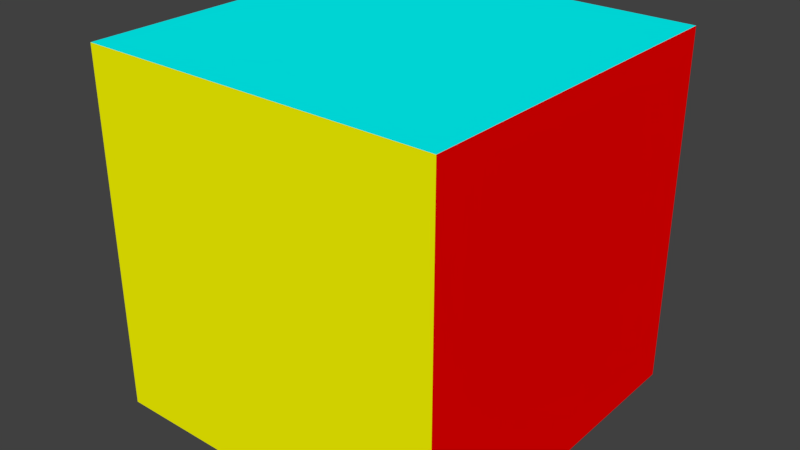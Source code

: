 # Source: color-cube.blend  (saved by Blender 2.78.0; exported with 4.5.12 LTS)
import bpy
from mathutils import Matrix  # noqa: F401  (used for matrix-valued properties, if any)

bpy.ops.wm.read_factory_settings(use_empty=True)
scene = bpy.context.scene
scene.name = 'Scene'

# ---- collections
col_collection_1 = bpy.data.collections.new('Collection 1'); scene.collection.children.link(col_collection_1)

# ---- materials (node trees are filled in below, after node groups)
mat_red = bpy.data.materials.new('red')
mat_red.alpha_threshold = 0.0
mat_red.use_transparent_shadow = False
mat_red.diffuse_color = (1.0, 0.0, 0.0, 1.0)
mat_red.roughness = 0.5
mat_red.line_color = (0.0, 0.0, 0.0, 1.0)
mat_back = bpy.data.materials.new('back')
mat_back.alpha_threshold = 0.0
mat_back.use_transparent_shadow = False
mat_back.diffuse_color = (0.0, 0.0, 1.0, 1.0)
mat_back.roughness = 0.5
mat_left = bpy.data.materials.new('left')
mat_left.alpha_threshold = 0.0
mat_left.use_transparent_shadow = False
mat_left.diffuse_color = (0.0, 1.0, 0.0, 1.0)
mat_left.roughness = 0.5
mat_front = bpy.data.materials.new('front')
mat_front.alpha_threshold = 0.0
mat_front.use_transparent_shadow = False
mat_front.diffuse_color = (1.0, 1.0, 0.0, 1.0)
mat_front.roughness = 0.5
mat_top = bpy.data.materials.new('top')
mat_top.alpha_threshold = 0.0
mat_top.use_transparent_shadow = False
mat_top.diffuse_color = (0.0, 1.0, 1.0, 1.0)
mat_top.roughness = 0.5
mat_bottom = bpy.data.materials.new('bottom')
mat_bottom.alpha_threshold = 0.0
mat_bottom.use_transparent_shadow = False
mat_bottom.diffuse_color = (1.0, 0.0, 1.0, 1.0)
mat_bottom.roughness = 0.5

# ---- material node trees

# ---- world
world_world = bpy.data.worlds.new('World'); scene.world = world_world
world_world.color = (0.05088, 0.05088, 0.05088)
world_world.use_sun_shadow = False
world_world.sun_shadow_jitter_overblur = 0.0
world_world.cycles.sampling_method = 'MANUAL'

# ---- meshes
me_cube = bpy.data.meshes.new('cube')
me_cube.from_pydata([(1.0, 1.0, -1.0), (1.0, -1.0, -1.0), (-1.0, -1.0, -1.0), (-1.0, 1.0, -1.0), (1.0, 1.0, 1.0), (1.0, -1.0, 1.0), (-1.0, -1.0, 1.0), (-1.0, 1.0, 1.0)], [], [(0, 1, 2, 3), (4, 7, 6, 5), (0, 4, 5, 1), (1, 5, 6, 2), (2, 6, 7, 3), (4, 0, 3, 7)])
me_cube.polygons.foreach_set('material_index', [5, 4, 0, 3, 2, 1])
me_cube.materials.append(mat_red)
me_cube.materials.append(mat_back)
me_cube.materials.append(mat_left)
me_cube.materials.append(mat_front)
me_cube.materials.append(mat_top)
me_cube.materials.append(mat_bottom)
me_cube.use_remesh_preserve_volume = False
me_cube.use_remesh_preserve_attributes = False
me_cube.use_mirror_vertex_groups = False
me_cube.update()

# ---- objects
ob_cube = bpy.data.objects.new('cube', me_cube)

# ---- transforms, parenting, visibility, modifiers, constraints
ob_cube.location = (0.0, 0.0, 0.0)
ob_cube.scale = (0.5, 0.5, 0.5)
ob_cube.lock_rotations_4d = False
ob_cube.empty_display_type = 'ARROWS'
ob_cube.lineart.crease_threshold = 0.0

# ---- collection membership
col_collection_1.objects.link(ob_cube)

# ---- scene / render settings (as saved in the file)
scene.frame_start = 1; scene.frame_end = 250; scene.frame_set(1)
scene.render.engine = 'BLENDER_EEVEE_NEXT'
scene.render.resolution_percentage = 50
scene.render.dither_intensity = 0.0
scene.cycles.use_denoising = False
scene.cycles.samples = 128
scene.cycles.sampling_pattern = 'TABULATED_SOBOL'
scene.cycles.light_sampling_threshold = 0.0
scene.cycles.use_adaptive_sampling = False
scene.cycles.use_light_tree = False
scene.cycles.blur_glossy = 0.0
scene.cycles.sample_clamp_indirect = 0.0
scene.view_settings.view_transform = 'Standard'
bpy.context.view_layer.update()

# ---- added for rendering (the .blend has no active camera and no usable light): camera, sun
cam_auto = bpy.data.cameras.new('AutoCamera')
cam_auto.lens = 50.0
cam_auto.sensor_width = 36.0
cam_auto.clip_end = 1000.0
ob_auto_camera = bpy.data.objects.new('AutoCamera', cam_auto)
scene.collection.objects.link(ob_auto_camera)
ob_auto_camera.location = (1.60254, -1.92304, 1.28203)
ob_auto_camera.rotation_euler = (1.09748, -7.21219e-08, 0.694738)
scene.camera = ob_auto_camera
light_auto_sun = bpy.data.lights.new('AutoSun', 'SUN')
light_auto_sun.energy = 3.0
light_auto_sun.angle = 0.0523599
ob_auto_sun = bpy.data.objects.new('AutoSun', light_auto_sun)
scene.collection.objects.link(ob_auto_sun)
ob_auto_sun.rotation_euler = (0.872665, 0.174533, 0.523599)
bpy.context.view_layer.update()
